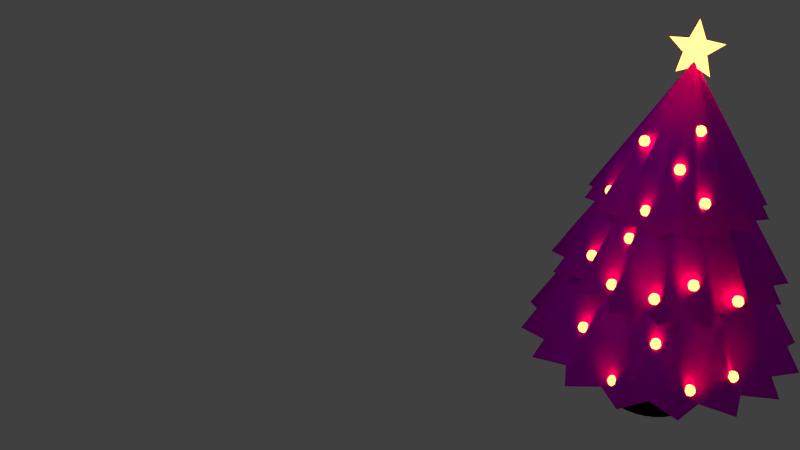 # Source: Weihnachtstanne.blend  (saved by Blender 2.76.0; exported with 4.5.12 LTS)
import bpy
from mathutils import Matrix  # noqa: F401  (used for matrix-valued properties, if any)

bpy.ops.wm.read_factory_settings(use_empty=True)
scene = bpy.context.scene
scene.name = 'Scene'

# ---- collections
col_collection_1 = bpy.data.collections.new('Collection 1'); scene.collection.children.link(col_collection_1)
col_kugel = bpy.data.collections.new('Kugel')  # instanced only; not linked into the scene
col_kugel_1 = bpy.data.collections.new('Kugel')  # instanced only; not linked into the scene

# ---- images (referenced by path relative to the original .blend; pixels are not part of the script)
import os
ASSET_DIR = os.environ.get("B2B_ASSET_DIR", "")  # directory of the original .blend (textures are referenced by path, not embedded)
HERE = os.path.dirname(os.path.abspath(__file__))  # packed textures are extracted next to this script under _unpacked/

def load_image(name, relpath, width, height, colorspace="sRGB"):
    """Load a texture the original file referenced (path relative to the .blend, or extracted next to this script)."""
    p = next((c for c in (os.path.join(HERE, relpath), os.path.join(ASSET_DIR, relpath)) if relpath and os.path.exists(c)), "")
    if p:
        img = bpy.data.images.load(p, check_existing=True)
        img.name = name
    else:  # same state as the original file: an image datablock whose file is absent (Cycles renders it pink)
        img = bpy.data.images.new(name, width, height)
        img.source = "FILE"
        img.filepath = "//" + (relpath or name)
    img.colorspace_settings.name = colorspace
    return img
img_tannennadeln_jpg = load_image('Tannennadeln.jpg', 'Tannennadeln.jpg', 1024, 1024, 'sRGB')

# ---- materials (node trees are filled in below, after node groups)
mat_material_001 = bpy.data.materials.new('Material.001')
mat_material_001.alpha_threshold = 0.0
mat_material_001.roughness = 0.5
mat_material = bpy.data.materials.new('Material')
mat_material.alpha_threshold = 0.0
mat_material.roughness = 0.5
mat_stamm = bpy.data.materials.new('Stamm')
mat_stamm.alpha_threshold = 0.0
mat_stamm.roughness = 0.5
mat_stamm.specular_intensity = 0.0
mat_stamm.line_color = (0.0, 0.0, 0.0, 1.0)
mat_nadeln = bpy.data.materials.new('Nadeln')
mat_nadeln.alpha_threshold = 0.0
mat_nadeln.roughness = 0.5
mat_nadeln.line_color = (0.0, 0.0, 0.0, 1.0)

# ---- material node trees
mat_material_001.use_nodes = True; mat_material_001.node_tree.nodes.clear()
_N = mat_material_001.node_tree.nodes; _L = mat_material_001.node_tree.links
n0 = _N.new('ShaderNodeOutputMaterial'); n0.name = 'Material Output'; n0.location = (300, 300)
n1 = _N.new('ShaderNodeEmission'); n1.name = 'Emission'; n1.location = (10, 300)
n1.inputs[0].default_value = (0.7991, 0.162, 0.0382, 1.0)
n1.inputs[1].default_value = 10.0
_L.new(n1.outputs[0], n0.inputs[0])
n0.is_active_output = True
mat_material.use_nodes = True; mat_material.node_tree.nodes.clear()
_N = mat_material.node_tree.nodes; _L = mat_material.node_tree.links
n0 = _N.new('ShaderNodeOutputMaterial'); n0.name = 'Material Output'; n0.location = (300, 300)
n1 = _N.new('ShaderNodeEmission'); n1.name = 'Emission'; n1.location = (10, 300)
n1.inputs[0].default_value = (0.8, 0.8, 0.8, 1.0)
_L.new(n1.outputs[0], n0.inputs[0])
n0.is_active_output = True
mat_stamm.use_nodes = True; mat_stamm.node_tree.nodes.clear()
_N = mat_stamm.node_tree.nodes; _L = mat_stamm.node_tree.links
n0 = _N.new('ShaderNodeOutputMaterial'); n0.name = 'Material Output'; n0.location = (300, 300)
n1 = _N.new('ShaderNodeBsdfDiffuse'); n1.name = 'Diffuse BSDF'; n1.location = (10, 300)
n1.inputs[0].default_value = (0.01885, 0.004669, 0.001681, 1.0)
_L.new(n1.outputs[0], n0.inputs[0])
n0.is_active_output = True
mat_nadeln.use_nodes = True; mat_nadeln.node_tree.nodes.clear()
_N = mat_nadeln.node_tree.nodes; _L = mat_nadeln.node_tree.links
n0 = _N.new('ShaderNodeOutputMaterial'); n0.name = 'Material Output'; n0.location = (300, 300)
n1 = _N.new('ShaderNodeBsdfDiffuse'); n1.name = 'Diffuse BSDF'; n1.location = (10, 300)
n2 = _N.new('ShaderNodeTexImage'); n2.name = 'Image Texture'; n2.location = (184, 181)
n2.width = 140
n2.image = img_tannennadeln_jpg
_L.new(n1.outputs[0], n0.inputs[0])
_L.new(n2.outputs[0], n1.inputs[0])
n0.is_active_output = True

# ---- world
world_world = bpy.data.worlds.new('World'); scene.world = world_world
world_world.color = (0.05088, 0.05088, 0.05088)
world_world.use_sun_shadow = False
world_world.sun_shadow_jitter_overblur = 0.0
world_world.cycles.sampling_method = 'MANUAL'
world_world.cycles.sample_map_resolution = 256

# ---- cameras
cam_camera = bpy.data.cameras.new('Camera')
cam_camera.clip_end = 100.0
cam_camera.lens = 35.0
cam_camera.sensor_width = 32.0
cam_camera.sensor_height = 18.0
cam_camera.ortho_scale = 7.314
cam_camera.dof.focus_distance = 0.0

# ---- lights
light_point = bpy.data.lights.new('Point', 'POINT')
light_point.transmission_factor = 0.0
light_point.energy = 100.0
light_point.shadow_buffer_clip_start = 0.5
light_point.shadow_soft_size = 0.1
light_point.shadow_maximum_resolution = 0.006
light_point.use_absolute_resolution = True
light_point.cycles.use_multiple_importance_sampling = False
light_lamp = bpy.data.lights.new('Lamp', 'POINT')
light_lamp.transmission_factor = 0.0
light_lamp.cutoff_distance = 30.0
light_lamp.energy = 100.0
light_lamp.shadow_buffer_clip_start = 1.001
light_lamp.shadow_soft_size = 0.1
light_lamp.shadow_maximum_resolution = 0.006
light_lamp.use_absolute_resolution = True
light_lamp.cycles.use_multiple_importance_sampling = False

# ---- meshes
me_sphere_001 = bpy.data.meshes.new('Sphere.001')
me_sphere_001.from_pydata([(-0.7071, 0.0, 0.7071), (-1.0, 0.0, -4.371e-08), (-0.7071, 0.0, -0.7071), (8.742e-08, 0.0, -1.0), (-0.5, 0.5, 0.7071), (-0.7071, 0.7071, -4.371e-08), (-0.5, 0.5, -0.7071), (8.521e-08, 0.7071, 0.7071), (5.541e-08, 1.0, -4.371e-08), (8.521e-08, 0.7071, -0.7071), (0.5, 0.5, 0.7071), (0.7071, 0.7071, -4.371e-08), (0.5, 0.5, -0.7071), (0.7071, 3.201e-08, 0.7071), (1.0, 2.213e-09, -4.371e-08), (0.7071, 3.201e-08, -0.7071), (0.5, -0.5, 0.7071), (0.7071, -0.7071, -4.371e-08), (0.5, -0.5, -0.7071), (8.521e-08, -0.7071, 0.7071), (5.541e-08, -1.0, -4.371e-08), (8.521e-08, -0.7071, -0.7071), (2.561e-08, -6.182e-08, 1.0), (-0.5, -0.5, 0.7071), (-0.7071, -0.7071, -4.371e-08), (-0.5, -0.5, -0.7071), (0.9271, -12.92, 1.902), (0.6343, -12.92, 1.194), (0.9271, -12.92, 0.4874), (1.634, -12.92, 0.1945), (1.134, -12.42, 1.902), (0.9271, -12.21, 1.194), (1.134, -12.42, 0.4874), (1.634, -12.21, 1.902), (1.634, -11.92, 1.194), (1.634, -12.21, 0.4874), (2.134, -12.42, 1.902), (2.341, -12.21, 1.194), (2.134, -12.42, 0.4874), (2.341, -12.92, 1.902), (2.634, -12.92, 1.194), (2.341, -12.92, 0.4874), (2.134, -13.42, 1.902), (2.341, -13.63, 1.194), (2.134, -13.42, 0.4874), (1.634, -13.63, 1.902), (1.634, -13.92, 1.194), (1.634, -13.63, 0.4874), (1.634, -12.92, 2.194), (1.134, -13.42, 1.902), (0.9271, -13.63, 1.194), (1.134, -13.42, 0.4874), (5.237, -25.18, -1.655), (4.944, -25.18, -2.362), (5.237, -25.18, -3.069), (5.944, -25.18, -3.362), (5.444, -24.68, -1.655), (5.237, -24.47, -2.362), (5.444, -24.68, -3.069), (5.944, -24.47, -1.655), (5.944, -24.18, -2.362), (5.944, -24.47, -3.069), (6.444, -24.68, -1.655), (6.651, -24.47, -2.362), (6.444, -24.68, -3.069), (6.651, -25.18, -1.655), (6.944, -25.18, -2.362), (6.651, -25.18, -3.069), (6.444, -25.68, -1.655), (6.651, -25.89, -2.362), (6.444, -25.68, -3.069), (5.944, -25.89, -1.655), (5.944, -26.18, -2.362), (5.944, -25.89, -3.069), (5.944, -25.18, -1.362), (5.444, -25.68, -1.655), (5.237, -25.89, -2.362), (5.444, -25.68, -3.069), (0.0157, -20.24, -3.824), (-0.2772, -20.24, -4.531), (0.0157, -20.24, -5.238), (0.7228, -20.24, -5.531), (0.2228, -19.74, -3.824), (0.0157, -19.53, -4.531), (0.2228, -19.74, -5.238), (0.7228, -19.53, -3.824), (0.7228, -19.24, -4.531), (0.7228, -19.53, -5.238), (1.223, -19.74, -3.824), (1.43, -19.53, -4.531), (1.223, -19.74, -5.238), (1.43, -20.24, -3.824), (1.723, -20.24, -4.531), (1.43, -20.24, -5.238), (1.223, -20.74, -3.824), (1.43, -20.95, -4.531), (1.223, -20.74, -5.238), (0.7228, -20.95, -3.824), (0.7228, -21.24, -4.531), (0.7228, -20.95, -5.238), (0.7228, -20.24, -3.531), (0.2228, -20.74, -3.824), (0.0157, -20.95, -4.531), (0.2228, -20.74, -5.238), (8.562, -22.78, 10.57), (8.269, -22.78, 9.859), (8.562, -22.78, 9.152), (9.269, -22.78, 8.859), (8.769, -22.28, 10.57), (8.562, -22.07, 9.859), (8.769, -22.28, 9.152), (9.269, -22.07, 10.57), (9.269, -21.78, 9.859), (9.269, -22.07, 9.152), (9.769, -22.28, 10.57), (9.977, -22.07, 9.859), (9.769, -22.28, 9.152), (9.977, -22.78, 10.57), (10.27, -22.78, 9.859), (9.977, -22.78, 9.152), (9.769, -23.28, 10.57), (9.977, -23.48, 9.859), (9.769, -23.28, 9.152), (9.269, -23.48, 10.57), (9.269, -23.78, 9.859), (9.269, -23.48, 9.152), (9.269, -22.78, 10.86), (8.769, -23.28, 10.57), (8.562, -23.48, 9.859), (8.769, -23.28, 9.152), (4.395, -16.54, 13.18), (4.102, -16.54, 12.47), (4.395, -16.54, 11.76), (5.102, -16.54, 11.47), (4.602, -16.04, 13.18), (4.395, -15.83, 12.47), (4.602, -16.04, 11.76), (5.102, -15.83, 13.18), (5.102, -15.54, 12.47), (5.102, -15.83, 11.76), (5.602, -16.04, 13.18), (5.809, -15.83, 12.47), (5.602, -16.04, 11.76), (5.809, -16.54, 13.18), (6.102, -16.54, 12.47), (5.809, -16.54, 11.76), (5.602, -17.04, 13.18), (5.809, -17.24, 12.47), (5.602, -17.04, 11.76), (5.102, -17.24, 13.18), (5.102, -17.54, 12.47), (5.102, -17.24, 11.76), (5.102, -16.54, 13.47), (4.602, -17.04, 13.18), (4.395, -17.24, 12.47), (4.602, -17.04, 11.76), (-0.2597, -12.09, 11.03), (-0.5526, -12.09, 10.32), (-0.2597, -12.09, 9.613), (0.4474, -12.09, 9.32), (-0.05262, -11.59, 11.03), (-0.2597, -11.38, 10.32), (-0.05262, -11.59, 9.613), (0.4474, -11.38, 11.03), (0.4474, -11.09, 10.32), (0.4474, -11.38, 9.613), (0.9474, -11.59, 11.03), (1.154, -11.38, 10.32), (0.9474, -11.59, 9.613), (1.154, -12.09, 11.03), (1.447, -12.09, 10.32), (1.154, -12.09, 9.613), (0.9474, -12.59, 11.03), (1.154, -12.8, 10.32), (0.9474, -12.59, 9.613), (0.4474, -12.8, 11.03), (0.4474, -13.09, 10.32), (0.4474, -12.8, 9.613), (0.4474, -12.09, 11.32), (-0.05262, -12.59, 11.03), (-0.2597, -12.8, 10.32), (-0.05262, -12.59, 9.613), (0.1785, -4.101, 10.66), (-0.1144, -4.101, 9.952), (0.1785, -4.101, 9.245), (0.8856, -4.101, 8.952), (0.3856, -3.601, 10.66), (0.1785, -3.394, 9.952), (0.3856, -3.601, 9.245), (0.8856, -3.394, 10.66), (0.8856, -3.101, 9.952), (0.8856, -3.394, 9.245), (1.386, -3.601, 10.66), (1.593, -3.394, 9.952), (1.386, -3.601, 9.245), (1.593, -4.101, 10.66), (1.886, -4.101, 9.952), (1.593, -4.101, 9.245), (1.386, -4.601, 10.66), (1.593, -4.808, 9.952), (1.386, -4.601, 9.245), (0.8856, -4.808, 10.66), (0.8856, -5.101, 9.952), (0.8856, -4.808, 9.245), (0.8856, -4.101, 10.95), (0.3856, -4.601, 10.66), (0.1785, -4.808, 9.952), (0.3856, -4.601, 9.245), (4.768, -4.241, 17.75), (4.475, -4.241, 17.04), (4.768, -4.241, 16.34), (5.475, -4.241, 16.04), (4.975, -3.741, 17.75), (4.768, -3.534, 17.04), (4.975, -3.741, 16.34), (5.475, -3.534, 17.75), (5.475, -3.241, 17.04), (5.475, -3.534, 16.34), (5.975, -3.741, 17.75), (6.182, -3.534, 17.04), (5.975, -3.741, 16.34), (6.182, -4.241, 17.75), (6.475, -4.241, 17.04), (6.182, -4.241, 16.34), (5.975, -4.741, 17.75), (6.182, -4.948, 17.04), (5.975, -4.741, 16.34), (5.475, -4.948, 17.75), (5.475, -5.241, 17.04), (5.475, -4.948, 16.34), (5.475, -4.241, 18.04), (4.975, -4.741, 17.75), (4.768, -4.948, 17.04), (4.975, -4.741, 16.34), (4.376, 2.277, 12.39), (4.083, 2.277, 11.68), (4.376, 2.277, 10.97), (5.083, 2.277, 10.68), (4.583, 2.777, 12.39), (4.376, 2.984, 11.68), (4.583, 2.777, 10.97), (5.083, 2.984, 12.39), (5.083, 3.277, 11.68), (5.083, 2.984, 10.97), (5.583, 2.777, 12.39), (5.79, 2.984, 11.68), (5.583, 2.777, 10.97), (5.79, 2.277, 12.39), (6.083, 2.277, 11.68), (5.79, 2.277, 10.97), (5.583, 1.777, 12.39), (5.79, 1.57, 11.68), (5.583, 1.777, 10.97), (5.083, 1.57, 12.39), (5.083, 1.277, 11.68), (5.083, 1.57, 10.97), (5.083, 2.277, 12.68), (4.583, 1.777, 12.39), (4.376, 1.57, 11.68), (4.583, 1.777, 10.97), (10.82, 4.27, 18.45), (10.53, 4.27, 17.75), (10.82, 4.27, 17.04), (11.53, 4.27, 16.75), (11.03, 4.77, 18.45), (10.82, 4.977, 17.75), (11.03, 4.77, 17.04), (11.53, 4.977, 18.45), (11.53, 5.27, 17.75), (11.53, 4.977, 17.04), (12.03, 4.77, 18.45), (12.24, 4.977, 17.75), (12.03, 4.77, 17.04), (12.24, 4.27, 18.45), (12.53, 4.27, 17.75), (12.24, 4.27, 17.04), (12.03, 3.77, 18.45), (12.24, 3.562, 17.75), (12.03, 3.77, 17.04), (11.53, 3.562, 18.45), (11.53, 3.27, 17.75), (11.53, 3.562, 17.04), (11.53, 4.27, 18.75), (11.03, 3.77, 18.45), (10.82, 3.562, 17.75), (11.03, 3.77, 17.04), (12.25, 8.974, 5.405), (11.96, 8.974, 4.698), (12.25, 8.974, 3.991), (12.96, 8.974, 3.698), (12.46, 9.474, 5.405), (12.25, 9.681, 4.698), (12.46, 9.474, 3.991), (12.96, 9.681, 5.405), (12.96, 9.974, 4.698), (12.96, 9.681, 3.991), (13.46, 9.474, 5.405), (13.66, 9.681, 4.698), (13.46, 9.474, 3.991), (13.66, 8.974, 5.405), (13.96, 8.974, 4.698), (13.66, 8.974, 3.991), (13.46, 8.474, 5.405), (13.66, 8.267, 4.698), (13.46, 8.474, 3.991), (12.96, 8.267, 5.405), (12.96, 7.974, 4.698), (12.96, 8.267, 3.991), (12.96, 8.974, 5.698), (12.46, 8.474, 5.405), (12.25, 8.267, 4.698), (12.46, 8.474, 3.991), (-4.68, -8.549, -4.697), (-4.973, -8.549, -5.404), (-4.68, -8.549, -6.111), (-3.973, -8.549, -6.404), (-4.473, -8.049, -4.697), (-4.68, -7.842, -5.404), (-4.473, -8.049, -6.111), (-3.973, -7.842, -4.697), (-3.973, -7.549, -5.404), (-3.973, -7.842, -6.111), (-3.473, -8.049, -4.697), (-3.266, -7.842, -5.404), (-3.473, -8.049, -6.111), (-3.266, -8.549, -4.697), (-2.973, -8.549, -5.404), (-3.266, -8.549, -6.111), (-3.473, -9.049, -4.697), (-3.266, -9.257, -5.404), (-3.473, -9.049, -6.111), (-3.973, -9.257, -4.697), (-3.973, -9.549, -5.404), (-3.973, -9.257, -6.111), (-3.973, -8.549, -4.404), (-4.473, -9.049, -4.697), (-4.68, -9.257, -5.404), (-4.473, -9.049, -6.111), (5.044, -6.414, 23.58), (4.751, -6.414, 22.87), (5.044, -6.414, 22.16), (5.751, -6.414, 21.87), (5.251, -5.914, 23.58), (5.044, -5.707, 22.87), (5.251, -5.914, 22.16), (5.751, -5.707, 23.58), (5.751, -5.414, 22.87), (5.751, -5.707, 22.16), (6.251, -5.914, 23.58), (6.458, -5.707, 22.87), (6.251, -5.914, 22.16), (6.458, -6.414, 23.58), (6.751, -6.414, 22.87), (6.458, -6.414, 22.16), (6.251, -6.914, 23.58), (6.458, -7.121, 22.87), (6.251, -6.914, 22.16), (5.751, -7.121, 23.58), (5.751, -7.414, 22.87), (5.751, -7.121, 22.16), (5.751, -6.414, 23.87), (5.251, -6.914, 23.58), (5.044, -7.121, 22.87), (5.251, -6.914, 22.16), (8.595, 2.105, 23.58), (8.302, 2.105, 22.87), (8.595, 2.105, 22.16), (9.302, 2.105, 21.87), (8.802, 2.605, 23.58), (8.595, 2.812, 22.87), (8.802, 2.605, 22.16), (9.302, 2.812, 23.58), (9.302, 3.105, 22.87), (9.302, 2.812, 22.16), (9.802, 2.605, 23.58), (10.01, 2.812, 22.87), (9.802, 2.605, 22.16), (10.01, 2.105, 23.58), (10.3, 2.105, 22.87), (10.01, 2.105, 22.16), (9.802, 1.605, 23.58), (10.01, 1.397, 22.87), (9.802, 1.605, 22.16), (9.302, 1.397, 23.58), (9.302, 1.105, 22.87), (9.302, 1.397, 22.16), (9.302, 2.105, 23.87), (8.802, 1.605, 23.58), (8.595, 1.397, 22.87), (8.802, 1.605, 22.16), (8.649, -9.768, 30.71), (8.356, -9.768, 30.0), (8.649, -9.768, 29.29), (9.356, -9.768, 29.0), (8.856, -9.268, 30.71), (8.649, -9.061, 30.0), (8.856, -9.268, 29.29), (9.356, -9.061, 30.71), (9.356, -8.768, 30.0), (9.356, -9.061, 29.29), (9.856, -9.268, 30.71), (10.06, -9.061, 30.0), (9.856, -9.268, 29.29), (10.06, -9.768, 30.71), (10.36, -9.768, 30.0), (10.06, -9.768, 29.29), (9.856, -10.27, 30.71), (10.06, -10.47, 30.0), (9.856, -10.27, 29.29), (9.356, -10.47, 30.71), (9.356, -10.77, 30.0), (9.356, -10.47, 29.29), (9.356, -9.768, 31.0), (8.856, -10.27, 30.71), (8.649, -10.47, 30.0), (8.856, -10.27, 29.29), (9.182, -14.56, 25.78), (8.889, -14.56, 25.07), (9.182, -14.56, 24.36), (9.889, -14.56, 24.07), (9.389, -14.06, 25.78), (9.182, -13.85, 25.07), (9.389, -14.06, 24.36), (9.889, -13.85, 25.78), (9.889, -13.56, 25.07), (9.889, -13.85, 24.36), (10.39, -14.06, 25.78), (10.6, -13.85, 25.07), (10.39, -14.06, 24.36), (10.6, -14.56, 25.78), (10.89, -14.56, 25.07), (10.6, -14.56, 24.36), (10.39, -15.06, 25.78), (10.6, -15.26, 25.07), (10.39, -15.06, 24.36), (9.889, -15.26, 25.78), (9.889, -15.56, 25.07), (9.889, -15.26, 24.36), (9.889, -14.56, 26.07), (9.389, -15.06, 25.78), (9.182, -15.26, 25.07), (9.389, -15.06, 24.36), (10.09, -2.432, 33.55), (9.8, -2.432, 32.85), (10.09, -2.432, 32.14), (10.8, -2.432, 31.85), (10.3, -1.932, 33.55), (10.09, -1.725, 32.85), (10.3, -1.932, 32.14), (10.8, -1.725, 33.55), (10.8, -1.432, 32.85), (10.8, -1.725, 32.14), (11.3, -1.932, 33.55), (11.51, -1.725, 32.85), (11.3, -1.932, 32.14), (11.51, -2.432, 33.55), (11.8, -2.432, 32.85), (11.51, -2.432, 32.14), (11.3, -2.932, 33.55), (11.51, -3.139, 32.85), (11.3, -2.932, 32.14), (10.8, -3.139, 33.55), (10.8, -3.432, 32.85), (10.8, -3.139, 32.14), (10.8, -2.432, 33.85), (10.3, -2.932, 33.55), (10.09, -3.139, 32.85), (10.3, -2.932, 32.14), (13.22, -10.57, 36.28), (12.93, -10.57, 35.57), (13.22, -10.57, 34.86), (13.93, -10.57, 34.57), (13.43, -10.07, 36.28), (13.22, -9.859, 35.57), (13.43, -10.07, 34.86), (13.93, -9.859, 36.28), (13.93, -9.566, 35.57), (13.93, -9.859, 34.86), (14.43, -10.07, 36.28), (14.64, -9.859, 35.57), (14.43, -10.07, 34.86), (14.64, -10.57, 36.28), (14.93, -10.57, 35.57), (14.64, -10.57, 34.86), (14.43, -11.07, 36.28), (14.64, -11.27, 35.57), (14.43, -11.07, 34.86), (13.93, -11.27, 36.28), (13.93, -11.57, 35.57), (13.93, -11.27, 34.86), (13.93, -10.57, 36.57), (13.43, -11.07, 36.28), (13.22, -11.27, 35.57), (13.43, -11.07, 34.86), (17.44, -6.388, 47.7), (17.44, -1.604, 49.17), (17.49, -4.983, 49.46), (17.63, -6.307, 52.7), (17.52, -7.831, 49.54), (17.55, -11.12, 49.32), (17.44, -8.35, 47.1), (17.33, -9.394, 43.7), (17.34, -6.587, 44.92), (17.25, -3.512, 43.61), (17.39, -4.291, 47.02)], [], [(1, 0, 4, 5), (2, 1, 5, 6), (6, 5, 8, 9), (5, 4, 7, 8), (9, 8, 11, 12), (8, 7, 10, 11), (11, 10, 13, 14), (12, 11, 14, 15), (14, 13, 16, 17), (15, 14, 17, 18), (17, 16, 19, 20), (18, 17, 20, 21), (20, 19, 23, 24), (21, 20, 24, 25), (0, 22, 4), (3, 2, 6), (4, 22, 7), (3, 6, 9), (7, 22, 10), (3, 9, 12), (10, 22, 13), (3, 12, 15), (3, 15, 18), (13, 22, 16), (3, 18, 21), (16, 22, 19), (3, 21, 25), (19, 22, 23), (3, 25, 2), (24, 23, 0, 1), (25, 24, 1, 2), (23, 22, 0), (27, 26, 30, 31), (28, 27, 31, 32), (32, 31, 34, 35), (31, 30, 33, 34), (35, 34, 37, 38), (34, 33, 36, 37), (37, 36, 39, 40), (38, 37, 40, 41), (40, 39, 42, 43), (41, 40, 43, 44), (43, 42, 45, 46), (44, 43, 46, 47), (46, 45, 49, 50), (47, 46, 50, 51), (26, 48, 30), (29, 28, 32), (30, 48, 33), (29, 32, 35), (33, 48, 36), (29, 35, 38), (36, 48, 39), (29, 38, 41), (29, 41, 44), (39, 48, 42), (29, 44, 47), (42, 48, 45), (29, 47, 51), (45, 48, 49), (29, 51, 28), (50, 49, 26, 27), (51, 50, 27, 28), (49, 48, 26), (53, 52, 56, 57), (54, 53, 57, 58), (58, 57, 60, 61), (57, 56, 59, 60), (61, 60, 63, 64), (60, 59, 62, 63), (63, 62, 65, 66), (64, 63, 66, 67), (66, 65, 68, 69), (67, 66, 69, 70), (69, 68, 71, 72), (70, 69, 72, 73), (72, 71, 75, 76), (73, 72, 76, 77), (52, 74, 56), (55, 54, 58), (56, 74, 59), (55, 58, 61), (59, 74, 62), (55, 61, 64), (62, 74, 65), (55, 64, 67), (55, 67, 70), (65, 74, 68), (55, 70, 73), (68, 74, 71), (55, 73, 77), (71, 74, 75), (55, 77, 54), (76, 75, 52, 53), (77, 76, 53, 54), (75, 74, 52), (79, 78, 82, 83), (80, 79, 83, 84), (84, 83, 86, 87), (83, 82, 85, 86), (87, 86, 89, 90), (86, 85, 88, 89), (89, 88, 91, 92), (90, 89, 92, 93), (92, 91, 94, 95), (93, 92, 95, 96), (95, 94, 97, 98), (96, 95, 98, 99), (98, 97, 101, 102), (99, 98, 102, 103), (78, 100, 82), (81, 80, 84), (82, 100, 85), (81, 84, 87), (85, 100, 88), (81, 87, 90), (88, 100, 91), (81, 90, 93), (81, 93, 96), (91, 100, 94), (81, 96, 99), (94, 100, 97), (81, 99, 103), (97, 100, 101), (81, 103, 80), (102, 101, 78, 79), (103, 102, 79, 80), (101, 100, 78), (105, 104, 108, 109), (106, 105, 109, 110), (110, 109, 112, 113), (109, 108, 111, 112), (113, 112, 115, 116), (112, 111, 114, 115), (115, 114, 117, 118), (116, 115, 118, 119), (118, 117, 120, 121), (119, 118, 121, 122), (121, 120, 123, 124), (122, 121, 124, 125), (124, 123, 127, 128), (125, 124, 128, 129), (104, 126, 108), (107, 106, 110), (108, 126, 111), (107, 110, 113), (111, 126, 114), (107, 113, 116), (114, 126, 117), (107, 116, 119), (107, 119, 122), (117, 126, 120), (107, 122, 125), (120, 126, 123), (107, 125, 129), (123, 126, 127), (107, 129, 106), (128, 127, 104, 105), (129, 128, 105, 106), (127, 126, 104), (131, 130, 134, 135), (132, 131, 135, 136), (136, 135, 138, 139), (135, 134, 137, 138), (139, 138, 141, 142), (138, 137, 140, 141), (141, 140, 143, 144), (142, 141, 144, 145), (144, 143, 146, 147), (145, 144, 147, 148), (147, 146, 149, 150), (148, 147, 150, 151), (150, 149, 153, 154), (151, 150, 154, 155), (130, 152, 134), (133, 132, 136), (134, 152, 137), (133, 136, 139), (137, 152, 140), (133, 139, 142), (140, 152, 143), (133, 142, 145), (133, 145, 148), (143, 152, 146), (133, 148, 151), (146, 152, 149), (133, 151, 155), (149, 152, 153), (133, 155, 132), (154, 153, 130, 131), (155, 154, 131, 132), (153, 152, 130), (157, 156, 160, 161), (158, 157, 161, 162), (162, 161, 164, 165), (161, 160, 163, 164), (165, 164, 167, 168), (164, 163, 166, 167), (167, 166, 169, 170), (168, 167, 170, 171), (170, 169, 172, 173), (171, 170, 173, 174), (173, 172, 175, 176), (174, 173, 176, 177), (176, 175, 179, 180), (177, 176, 180, 181), (156, 178, 160), (159, 158, 162), (160, 178, 163), (159, 162, 165), (163, 178, 166), (159, 165, 168), (166, 178, 169), (159, 168, 171), (159, 171, 174), (169, 178, 172), (159, 174, 177), (172, 178, 175), (159, 177, 181), (175, 178, 179), (159, 181, 158), (180, 179, 156, 157), (181, 180, 157, 158), (179, 178, 156), (183, 182, 186, 187), (184, 183, 187, 188), (188, 187, 190, 191), (187, 186, 189, 190), (191, 190, 193, 194), (190, 189, 192, 193), (193, 192, 195, 196), (194, 193, 196, 197), (196, 195, 198, 199), (197, 196, 199, 200), (199, 198, 201, 202), (200, 199, 202, 203), (202, 201, 205, 206), (203, 202, 206, 207), (182, 204, 186), (185, 184, 188), (186, 204, 189), (185, 188, 191), (189, 204, 192), (185, 191, 194), (192, 204, 195), (185, 194, 197), (185, 197, 200), (195, 204, 198), (185, 200, 203), (198, 204, 201), (185, 203, 207), (201, 204, 205), (185, 207, 184), (206, 205, 182, 183), (207, 206, 183, 184), (205, 204, 182), (209, 208, 212, 213), (210, 209, 213, 214), (214, 213, 216, 217), (213, 212, 215, 216), (217, 216, 219, 220), (216, 215, 218, 219), (219, 218, 221, 222), (220, 219, 222, 223), (222, 221, 224, 225), (223, 222, 225, 226), (225, 224, 227, 228), (226, 225, 228, 229), (228, 227, 231, 232), (229, 228, 232, 233), (208, 230, 212), (211, 210, 214), (212, 230, 215), (211, 214, 217), (215, 230, 218), (211, 217, 220), (218, 230, 221), (211, 220, 223), (211, 223, 226), (221, 230, 224), (211, 226, 229), (224, 230, 227), (211, 229, 233), (227, 230, 231), (211, 233, 210), (232, 231, 208, 209), (233, 232, 209, 210), (231, 230, 208), (235, 234, 238, 239), (236, 235, 239, 240), (240, 239, 242, 243), (239, 238, 241, 242), (243, 242, 245, 246), (242, 241, 244, 245), (245, 244, 247, 248), (246, 245, 248, 249), (248, 247, 250, 251), (249, 248, 251, 252), (251, 250, 253, 254), (252, 251, 254, 255), (254, 253, 257, 258), (255, 254, 258, 259), (234, 256, 238), (237, 236, 240), (238, 256, 241), (237, 240, 243), (241, 256, 244), (237, 243, 246), (244, 256, 247), (237, 246, 249), (237, 249, 252), (247, 256, 250), (237, 252, 255), (250, 256, 253), (237, 255, 259), (253, 256, 257), (237, 259, 236), (258, 257, 234, 235), (259, 258, 235, 236), (257, 256, 234), (261, 260, 264, 265), (262, 261, 265, 266), (266, 265, 268, 269), (265, 264, 267, 268), (269, 268, 271, 272), (268, 267, 270, 271), (271, 270, 273, 274), (272, 271, 274, 275), (274, 273, 276, 277), (275, 274, 277, 278), (277, 276, 279, 280), (278, 277, 280, 281), (280, 279, 283, 284), (281, 280, 284, 285), (260, 282, 264), (263, 262, 266), (264, 282, 267), (263, 266, 269), (267, 282, 270), (263, 269, 272), (270, 282, 273), (263, 272, 275), (263, 275, 278), (273, 282, 276), (263, 278, 281), (276, 282, 279), (263, 281, 285), (279, 282, 283), (263, 285, 262), (284, 283, 260, 261), (285, 284, 261, 262), (283, 282, 260), (287, 286, 290, 291), (288, 287, 291, 292), (292, 291, 294, 295), (291, 290, 293, 294), (295, 294, 297, 298), (294, 293, 296, 297), (297, 296, 299, 300), (298, 297, 300, 301), (300, 299, 302, 303), (301, 300, 303, 304), (303, 302, 305, 306), (304, 303, 306, 307), (306, 305, 309, 310), (307, 306, 310, 311), (286, 308, 290), (289, 288, 292), (290, 308, 293), (289, 292, 295), (293, 308, 296), (289, 295, 298), (296, 308, 299), (289, 298, 301), (289, 301, 304), (299, 308, 302), (289, 304, 307), (302, 308, 305), (289, 307, 311), (305, 308, 309), (289, 311, 288), (310, 309, 286, 287), (311, 310, 287, 288), (309, 308, 286), (313, 312, 316, 317), (314, 313, 317, 318), (318, 317, 320, 321), (317, 316, 319, 320), (321, 320, 323, 324), (320, 319, 322, 323), (323, 322, 325, 326), (324, 323, 326, 327), (326, 325, 328, 329), (327, 326, 329, 330), (329, 328, 331, 332), (330, 329, 332, 333), (332, 331, 335, 336), (333, 332, 336, 337), (312, 334, 316), (315, 314, 318), (316, 334, 319), (315, 318, 321), (319, 334, 322), (315, 321, 324), (322, 334, 325), (315, 324, 327), (315, 327, 330), (325, 334, 328), (315, 330, 333), (328, 334, 331), (315, 333, 337), (331, 334, 335), (315, 337, 314), (336, 335, 312, 313), (337, 336, 313, 314), (335, 334, 312), (339, 338, 342, 343), (340, 339, 343, 344), (344, 343, 346, 347), (343, 342, 345, 346), (347, 346, 349, 350), (346, 345, 348, 349), (349, 348, 351, 352), (350, 349, 352, 353), (352, 351, 354, 355), (353, 352, 355, 356), (355, 354, 357, 358), (356, 355, 358, 359), (358, 357, 361, 362), (359, 358, 362, 363), (338, 360, 342), (341, 340, 344), (342, 360, 345), (341, 344, 347), (345, 360, 348), (341, 347, 350), (348, 360, 351), (341, 350, 353), (341, 353, 356), (351, 360, 354), (341, 356, 359), (354, 360, 357), (341, 359, 363), (357, 360, 361), (341, 363, 340), (362, 361, 338, 339), (363, 362, 339, 340), (361, 360, 338), (365, 364, 368, 369), (366, 365, 369, 370), (370, 369, 372, 373), (369, 368, 371, 372), (373, 372, 375, 376), (372, 371, 374, 375), (375, 374, 377, 378), (376, 375, 378, 379), (378, 377, 380, 381), (379, 378, 381, 382), (381, 380, 383, 384), (382, 381, 384, 385), (384, 383, 387, 388), (385, 384, 388, 389), (364, 386, 368), (367, 366, 370), (368, 386, 371), (367, 370, 373), (371, 386, 374), (367, 373, 376), (374, 386, 377), (367, 376, 379), (367, 379, 382), (377, 386, 380), (367, 382, 385), (380, 386, 383), (367, 385, 389), (383, 386, 387), (367, 389, 366), (388, 387, 364, 365), (389, 388, 365, 366), (387, 386, 364), (391, 390, 394, 395), (392, 391, 395, 396), (396, 395, 398, 399), (395, 394, 397, 398), (399, 398, 401, 402), (398, 397, 400, 401), (401, 400, 403, 404), (402, 401, 404, 405), (404, 403, 406, 407), (405, 404, 407, 408), (407, 406, 409, 410), (408, 407, 410, 411), (410, 409, 413, 414), (411, 410, 414, 415), (390, 412, 394), (393, 392, 396), (394, 412, 397), (393, 396, 399), (397, 412, 400), (393, 399, 402), (400, 412, 403), (393, 402, 405), (393, 405, 408), (403, 412, 406), (393, 408, 411), (406, 412, 409), (393, 411, 415), (409, 412, 413), (393, 415, 392), (414, 413, 390, 391), (415, 414, 391, 392), (413, 412, 390), (417, 416, 420, 421), (418, 417, 421, 422), (422, 421, 424, 425), (421, 420, 423, 424), (425, 424, 427, 428), (424, 423, 426, 427), (427, 426, 429, 430), (428, 427, 430, 431), (430, 429, 432, 433), (431, 430, 433, 434), (433, 432, 435, 436), (434, 433, 436, 437), (436, 435, 439, 440), (437, 436, 440, 441), (416, 438, 420), (419, 418, 422), (420, 438, 423), (419, 422, 425), (423, 438, 426), (419, 425, 428), (426, 438, 429), (419, 428, 431), (419, 431, 434), (429, 438, 432), (419, 434, 437), (432, 438, 435), (419, 437, 441), (435, 438, 439), (419, 441, 418), (440, 439, 416, 417), (441, 440, 417, 418), (439, 438, 416), (443, 442, 446, 447), (444, 443, 447, 448), (448, 447, 450, 451), (447, 446, 449, 450), (451, 450, 453, 454), (450, 449, 452, 453), (453, 452, 455, 456), (454, 453, 456, 457), (456, 455, 458, 459), (457, 456, 459, 460), (459, 458, 461, 462), (460, 459, 462, 463), (462, 461, 465, 466), (463, 462, 466, 467), (442, 464, 446), (445, 444, 448), (446, 464, 449), (445, 448, 451), (449, 464, 452), (445, 451, 454), (452, 464, 455), (445, 454, 457), (445, 457, 460), (455, 464, 458), (445, 460, 463), (458, 464, 461), (445, 463, 467), (461, 464, 465), (445, 467, 444), (466, 465, 442, 443), (467, 466, 443, 444), (465, 464, 442), (469, 468, 472, 473), (470, 469, 473, 474), (474, 473, 476, 477), (473, 472, 475, 476), (477, 476, 479, 480), (476, 475, 478, 479), (479, 478, 481, 482), (480, 479, 482, 483), (482, 481, 484, 485), (483, 482, 485, 486), (485, 484, 487, 488), (486, 485, 488, 489), (488, 487, 491, 492), (489, 488, 492, 493), (468, 490, 472), (471, 470, 474), (472, 490, 475), (471, 474, 477), (475, 490, 478), (471, 477, 480), (478, 490, 481), (471, 480, 483), (471, 483, 486), (481, 490, 484), (471, 486, 489), (484, 490, 487), (471, 489, 493), (487, 490, 491), (471, 493, 470), (492, 491, 468, 469), (493, 492, 469, 470), (491, 490, 468), (494, 495, 496), (494, 496, 497), (494, 497, 498), (494, 498, 499), (494, 499, 500), (494, 500, 501), (494, 501, 502), (494, 502, 503), (494, 503, 504), (494, 504, 495)])
me_sphere_001.polygons.foreach_set('use_smooth', [1, 1, 1, 1, 1, 1, 1, 1, 1, 1, 1, 1, 1, 1, 1, 1, 1, 1, 1, 1, 1, 1, 1, 1, 1, 1, 1, 1, 1, 1, 1, 1, 1, 1, 1, 1, 1, 1, 1, 1, 1, 1, 1, 1, 1, 1, 1, 1, 1, 1, 1, 1, 1, 1, 1, 1, 1, 1, 1, 1, 1, 1, 1, 1, 1, 1, 1, 1, 1, 1, 1, 1, 1, 1, 1, 1, 1, 1, 1, 1, 1, 1, 1, 1, 1, 1, 1, 1, 1, 1, 1, 1, 1, 1, 1, 1, 1, 1, 1, 1, 1, 1, 1, 1, 1, 1, 1, 1, 1, 1, 1, 1, 1, 1, 1, 1, 1, 1, 1, 1, 1, 1, 1, 1, 1, 1, 1, 1, 1, 1, 1, 1, 1, 1, 1, 1, 1, 1, 1, 1, 1, 1, 1, 1, 1, 1, 1, 1, 1, 1, 1, 1, 1, 1, 1, 1, 1, 1, 1, 1, 1, 1, 1, 1, 1, 1, 1, 1, 1, 1, 1, 1, 1, 1, 1, 1, 1, 1, 1, 1, 1, 1, 1, 1, 1, 1, 1, 1, 1, 1, 1, 1, 1, 1, 1, 1, 1, 1, 1, 1, 1, 1, 1, 1, 1, 1, 1, 1, 1, 1, 1, 1, 1, 1, 1, 1, 1, 1, 1, 1, 1, 1, 1, 1, 1, 1, 1, 1, 1, 1, 1, 1, 1, 1, 1, 1, 1, 1, 1, 1, 1, 1, 1, 1, 1, 1, 1, 1, 1, 1, 1, 1, 1, 1, 1, 1, 1, 1, 1, 1, 1, 1, 1, 1, 1, 1, 1, 1, 1, 1, 1, 1, 1, 1, 1, 1, 1, 1, 1, 1, 1, 1, 1, 1, 1, 1, 1, 1, 1, 1, 1, 1, 1, 1, 1, 1, 1, 1, 1, 1, 1, 1, 1, 1, 1, 1, 1, 1, 1, 1, 1, 1, 1, 1, 1, 1, 1, 1, 1, 1, 1, 1, 1, 1, 1, 1, 1, 1, 1, 1, 1, 1, 1, 1, 1, 1, 1, 1, 1, 1, 1, 1, 1, 1, 1, 1, 1, 1, 1, 1, 1, 1, 1, 1, 1, 1, 1, 1, 1, 1, 1, 1, 1, 1, 1, 1, 1, 1, 1, 1, 1, 1, 1, 1, 1, 1, 1, 1, 1, 1, 1, 1, 1, 1, 1, 1, 1, 1, 1, 1, 1, 1, 1, 1, 1, 1, 1, 1, 1, 1, 1, 1, 1, 1, 1, 1, 1, 1, 1, 1, 1, 1, 1, 1, 1, 1, 1, 1, 1, 1, 1, 1, 1, 1, 1, 1, 1, 1, 1, 1, 1, 1, 1, 1, 1, 1, 1, 1, 1, 1, 1, 1, 1, 1, 1, 1, 1, 1, 1, 1, 1, 1, 1, 1, 1, 1, 1, 1, 1, 1, 1, 1, 1, 1, 1, 1, 1, 1, 1, 1, 1, 1, 1, 1, 1, 1, 1, 1, 1, 1, 1, 1, 1, 1, 1, 1, 1, 1, 1, 1, 1, 1, 1, 1, 1, 1, 1, 1, 1, 1, 1, 1, 1, 1, 1, 1, 1, 1, 1, 1, 1, 1, 1, 1, 1, 1, 1, 1, 1, 1, 1, 1, 1, 1, 1, 1, 1, 1, 1, 1, 1, 1, 1, 1, 1, 1, 1, 1, 1, 1, 1, 1, 1, 1, 1, 1, 1, 1, 1, 1, 1, 1, 1, 1, 1, 1, 1, 1, 1, 1, 1, 1, 1, 1, 1, 1, 1, 1, 1, 1, 1, 1, 1, 1, 1, 1, 1, 1, 1, 1, 1, 1, 1, 1, 1, 1, 1, 1, 1, 1, 1, 1, 1, 1, 1, 1, 1, 1, 1, 1, 1, 1, 1, 1, 1, 1, 1, 1, 0, 0, 0, 0, 0, 0, 0, 0, 0, 0])
me_sphere_001.materials.append(mat_material_001)
me_sphere_001.use_remesh_preserve_volume = False
me_sphere_001.use_remesh_preserve_attributes = False
me_sphere_001.use_mirror_vertex_groups = False
me_sphere_001.update()
me_sphere = bpy.data.meshes.new('Sphere')
me_sphere.from_pydata([], [], [])
me_sphere.materials.append(mat_material)
me_sphere.use_remesh_preserve_volume = False
me_sphere.use_remesh_preserve_attributes = False
me_sphere.use_mirror_vertex_groups = False
me_sphere.update()
me_cylinder = bpy.data.meshes.new('Cylinder')
me_cylinder.from_pydata([(0.0, 1.0, -1.0), (0.0, 1.0, 1.0), (0.1951, 0.9808, -1.0), (0.1951, 0.9808, 1.0), (0.3827, 0.9239, -1.0), (0.3827, 0.9239, 1.0), (0.5556, 0.8315, -1.0), (0.5556, 0.8315, 1.0), (0.7071, 0.7071, -1.0), (0.7071, 0.7071, 1.0), (0.8315, 0.5556, -1.0), (0.8315, 0.5556, 1.0), (0.9239, 0.3827, -1.0), (0.9239, 0.3827, 1.0), (0.9808, 0.1951, -1.0), (0.9808, 0.1951, 1.0), (1.0, 7.55e-08, -1.0), (1.0, 7.55e-08, 1.0), (0.9808, -0.1951, -1.0), (0.9808, -0.1951, 1.0), (0.9239, -0.3827, -1.0), (0.9239, -0.3827, 1.0), (0.8315, -0.5556, -1.0), (0.8315, -0.5556, 1.0), (0.7071, -0.7071, -1.0), (0.7071, -0.7071, 1.0), (0.5556, -0.8315, -1.0), (0.5556, -0.8315, 1.0), (0.3827, -0.9239, -1.0), (0.3827, -0.9239, 1.0), (0.1951, -0.9808, -1.0), (0.1951, -0.9808, 1.0), (-3.258e-07, -1.0, -1.0), (-3.258e-07, -1.0, 1.0), (-0.1951, -0.9808, -1.0), (-0.1951, -0.9808, 1.0), (-0.3827, -0.9239, -1.0), (-0.3827, -0.9239, 1.0), (-0.5556, -0.8315, -1.0), (-0.5556, -0.8315, 1.0), (-0.7071, -0.7071, -1.0), (-0.7071, -0.7071, 1.0), (-0.8315, -0.5556, -1.0), (-0.8315, -0.5556, 1.0), (-0.9239, -0.3827, -1.0), (-0.9239, -0.3827, 1.0), (-0.9808, -0.1951, -1.0), (-0.9808, -0.1951, 1.0), (-1.0, 9.656e-07, -1.0), (-1.0, 9.656e-07, 1.0), (-0.9808, 0.1951, -1.0), (-0.9808, 0.1951, 1.0), (-0.9239, 0.3827, -1.0), (-0.9239, 0.3827, 1.0), (-0.8315, 0.5556, -1.0), (-0.8315, 0.5556, 1.0), (-0.7071, 0.7071, -1.0), (-0.7071, 0.7071, 1.0), (-0.5556, 0.8315, -1.0), (-0.5556, 0.8315, 1.0), (-0.3827, 0.9239, -1.0), (-0.3827, 0.9239, 1.0), (-0.1951, 0.9808, -1.0), (-0.1951, 0.9808, 1.0)], [], [(0, 1, 3, 2), (2, 3, 5, 4), (4, 5, 7, 6), (6, 7, 9, 8), (8, 9, 11, 10), (10, 11, 13, 12), (12, 13, 15, 14), (14, 15, 17, 16), (16, 17, 19, 18), (18, 19, 21, 20), (20, 21, 23, 22), (22, 23, 25, 24), (24, 25, 27, 26), (26, 27, 29, 28), (28, 29, 31, 30), (30, 31, 33, 32), (32, 33, 35, 34), (34, 35, 37, 36), (36, 37, 39, 38), (38, 39, 41, 40), (40, 41, 43, 42), (42, 43, 45, 44), (44, 45, 47, 46), (46, 47, 49, 48), (48, 49, 51, 50), (50, 51, 53, 52), (52, 53, 55, 54), (54, 55, 57, 56), (56, 57, 59, 58), (58, 59, 61, 60), (3, 1, 63, 61, 59, 57, 55, 53, 51, 49, 47, 45, 43, 41, 39, 37, 35, 33, 31, 29, 27, 25, 23, 21, 19, 17, 15, 13, 11, 9, 7, 5), (62, 63, 1, 0), (60, 61, 63, 62), (0, 2, 4, 6, 8, 10, 12, 14, 16, 18, 20, 22, 24, 26, 28, 30, 32, 34, 36, 38, 40, 42, 44, 46, 48, 50, 52, 54, 56, 58, 60, 62)])
me_cylinder.polygons.foreach_set('use_smooth', [True] * 34)
me_cylinder.materials.append(mat_stamm)
me_cylinder.use_remesh_preserve_volume = False
me_cylinder.use_remesh_preserve_attributes = False
me_cylinder.use_mirror_vertex_groups = False
me_cylinder.update()
me_cone_004 = bpy.data.meshes.new('Cone.004')
me_cone_004.from_pydata([(0.0, 1.0, -1.0), (0.2353, 1.183, -1.0), (0.3827, 0.9239, -1.0), (0.6702, 1.003, -1.0), (0.7071, 0.7071, -1.0), (1.003, 0.6702, -1.0), (0.9239, 0.3827, -1.0), (1.183, 0.2353, -1.0), (1.0, 7.55e-08, -1.0), (0.0, 0.0, 1.0), (1.183, -0.2353, -1.0), (0.9239, -0.3827, -1.0), (1.003, -0.6702, -1.0), (0.7071, -0.7071, -1.0), (0.6702, -1.003, -1.0), (0.3827, -0.9239, -1.0), (0.2353, -1.183, -1.0), (-3.258e-07, -1.0, -1.0), (-0.2353, -1.183, -1.0), (-0.3827, -0.9239, -1.0), (-0.6702, -1.003, -1.0), (-0.7071, -0.7071, -1.0), (-1.003, -0.6702, -1.0), (-0.9239, -0.3827, -1.0), (-1.183, -0.2353, -1.0), (-1.0, 9.656e-07, -1.0), (-1.183, 0.2353, -1.0), (-0.9239, 0.3827, -1.0), (-1.003, 0.6702, -1.0), (-0.7071, 0.7071, -1.0), (-0.6702, 1.003, -1.0), (-0.3827, 0.9239, -1.0), (-0.2353, 1.183, -1.0)], [], [(31, 9, 32), (0, 9, 1), (30, 9, 31), (29, 9, 30), (28, 9, 29), (27, 9, 28), (26, 9, 27), (25, 9, 26), (24, 9, 25), (23, 9, 24), (22, 9, 23), (21, 9, 22), (20, 9, 21), (19, 9, 20), (18, 9, 19), (17, 9, 18), (16, 9, 17), (15, 9, 16), (14, 9, 15), (13, 9, 14), (12, 9, 13), (11, 9, 12), (10, 9, 11), (8, 9, 10), (7, 9, 8), (6, 9, 7), (5, 9, 6), (4, 9, 5), (3, 9, 4), (2, 9, 3), (32, 9, 0), (1, 9, 2), (0, 1, 2, 3, 4, 5, 6, 7, 8, 10, 11, 12, 13, 14, 15, 16, 17, 18, 19, 20, 21, 22, 23, 24, 25, 26, 27, 28, 29, 30, 31, 32)])
me_cone_004.polygons.foreach_set('use_smooth', [True] * 33)
_ca = me_cone_004.color_attributes.new('Col', 'BYTE_COLOR', 'CORNER')
_ca.data.foreach_set('color', [1.0, 1.0, 1.0, 1.0, 1.0, 1.0, 1.0, 1.0, 1.0, 1.0, 1.0, 1.0, 1.0, 1.0, 1.0, 1.0, 1.0, 1.0, 1.0, 1.0, 1.0, 1.0, 1.0, 1.0, 1.0, 1.0, 1.0, 1.0, 1.0, 1.0, 1.0, 1.0, 1.0, 1.0, 1.0, 1.0, 1.0, 1.0, 1.0, 1.0, 1.0, 1.0, 1.0, 1.0, 1.0, 1.0, 1.0, 1.0, 1.0, 1.0, 1.0, 1.0, 1.0, 1.0, 1.0, 1.0, 1.0, 1.0, 1.0, 1.0, 1.0, 1.0, 1.0, 1.0, 1.0, 1.0, 1.0, 1.0, 1.0, 1.0, 1.0, 1.0, 1.0, 1.0, 1.0, 1.0, 1.0, 1.0, 1.0, 1.0, 1.0, 1.0, 1.0, 1.0, 1.0, 1.0, 1.0, 1.0, 1.0, 1.0, 1.0, 1.0, 1.0, 1.0, 1.0, 1.0, 1.0, 1.0, 1.0, 1.0, 1.0, 1.0, 1.0, 1.0, 1.0, 1.0, 1.0, 1.0, 1.0, 1.0, 1.0, 1.0, 1.0, 1.0, 1.0, 1.0, 1.0, 1.0, 1.0, 1.0, 1.0, 1.0, 1.0, 1.0, 1.0, 1.0, 1.0, 1.0, 1.0, 1.0, 1.0, 1.0, 1.0, 1.0, 1.0, 1.0, 1.0, 1.0, 1.0, 1.0, 1.0, 1.0, 1.0, 1.0, 1.0, 1.0, 1.0, 1.0, 1.0, 1.0, 1.0, 1.0, 1.0, 1.0, 1.0, 1.0, 1.0, 1.0, 1.0, 1.0, 1.0, 1.0, 1.0, 1.0, 1.0, 1.0, 1.0, 1.0, 1.0, 1.0, 1.0, 1.0, 1.0, 1.0, 1.0, 1.0, 1.0, 1.0, 1.0, 1.0, 1.0, 1.0, 1.0, 1.0, 1.0, 1.0, 1.0, 1.0, 1.0, 1.0, 1.0, 1.0, 1.0, 1.0, 1.0, 1.0, 1.0, 1.0, 1.0, 1.0, 1.0, 1.0, 1.0, 1.0, 1.0, 1.0, 1.0, 1.0, 1.0, 1.0, 1.0, 1.0, 1.0, 1.0, 1.0, 1.0, 1.0, 1.0, 1.0, 1.0, 1.0, 1.0, 1.0, 1.0, 1.0, 1.0, 1.0, 1.0, 1.0, 1.0, 1.0, 1.0, 1.0, 1.0, 1.0, 1.0, 1.0, 1.0, 1.0, 1.0, 1.0, 1.0, 1.0, 1.0, 1.0, 1.0, 1.0, 1.0, 1.0, 1.0, 1.0, 1.0, 1.0, 1.0, 1.0, 1.0, 1.0, 1.0, 1.0, 1.0, 1.0, 1.0, 1.0, 1.0, 1.0, 1.0, 1.0, 1.0, 1.0, 1.0, 1.0, 1.0, 1.0, 1.0, 1.0, 1.0, 1.0, 1.0, 1.0, 1.0, 1.0, 1.0, 1.0, 1.0, 1.0, 1.0, 1.0, 1.0, 1.0, 1.0, 1.0, 1.0, 1.0, 1.0, 1.0, 1.0, 1.0, 1.0, 1.0, 1.0, 1.0, 1.0, 1.0, 1.0, 1.0, 1.0, 1.0, 1.0, 1.0, 1.0, 1.0, 1.0, 1.0, 1.0, 1.0, 1.0, 1.0, 1.0, 1.0, 1.0, 1.0, 1.0, 1.0, 1.0, 1.0, 1.0, 1.0, 1.0, 1.0, 1.0, 1.0, 1.0, 1.0, 1.0, 1.0, 1.0, 1.0, 1.0, 1.0, 1.0, 1.0, 1.0, 1.0, 1.0, 1.0, 1.0, 1.0, 1.0, 1.0, 1.0, 1.0, 1.0, 1.0, 1.0, 1.0, 1.0, 1.0, 1.0, 1.0, 1.0, 1.0, 1.0, 1.0, 1.0, 1.0, 1.0, 1.0, 1.0, 1.0, 1.0, 1.0, 1.0, 1.0, 1.0, 1.0, 1.0, 1.0, 1.0, 1.0, 1.0, 1.0, 1.0, 1.0, 1.0, 1.0, 1.0, 1.0, 1.0, 1.0, 1.0, 1.0, 1.0, 1.0, 1.0, 1.0, 1.0, 1.0, 1.0, 1.0, 1.0, 1.0, 1.0, 1.0, 1.0, 1.0, 1.0, 1.0, 1.0, 1.0, 1.0, 1.0, 1.0, 1.0, 1.0, 1.0, 1.0, 1.0, 1.0, 1.0, 1.0, 1.0, 1.0, 1.0, 1.0, 1.0, 1.0, 1.0, 1.0, 1.0, 1.0, 1.0, 1.0, 1.0, 1.0, 1.0, 1.0, 1.0, 1.0, 1.0, 1.0, 1.0, 1.0, 1.0, 1.0, 1.0, 1.0, 1.0, 1.0, 1.0, 1.0, 1.0, 1.0, 1.0, 1.0, 1.0, 1.0, 1.0, 1.0, 1.0, 1.0, 1.0, 1.0, 1.0, 1.0, 1.0, 1.0, 1.0, 1.0, 1.0, 1.0, 1.0, 1.0, 1.0, 1.0, 1.0, 1.0, 1.0, 1.0, 1.0, 1.0, 1.0, 1.0, 1.0, 1.0, 1.0, 1.0, 1.0, 1.0, 1.0, 1.0, 1.0, 1.0, 1.0, 1.0, 1.0, 1.0, 1.0, 1.0, 1.0, 1.0, 1.0, 1.0, 1.0, 1.0, 1.0, 1.0, 1.0, 1.0, 1.0, 1.0, 1.0, 1.0])
me_cone_004.materials.append(mat_nadeln)
me_cone_004.materials.append(None)
me_cone_004.use_remesh_preserve_volume = False
me_cone_004.use_remesh_preserve_attributes = False
me_cone_004.use_mirror_vertex_groups = False
me_cone_004.update()
me_cone_003 = bpy.data.meshes.new('Cone.003')
me_cone_003.from_pydata([(-1.634e-08, 1.274, -1.0), (0.1951, 0.9808, -1.0), (0.4876, 1.177, -1.0), (0.5556, 0.8315, -1.0), (0.9009, 0.9009, -1.0), (0.8315, 0.5556, -1.0), (1.177, 0.4876, -1.0), (0.9808, 0.1951, -1.0), (1.274, 1.655e-08, -1.0), (0.0, 0.0, 1.0), (0.9808, -0.1951, -1.0), (1.177, -0.4876, -1.0), (0.8315, -0.5556, -1.0), (0.9009, -0.9009, -1.0), (0.5556, -0.8315, -1.0), (0.4876, -1.177, -1.0), (0.1951, -0.9808, -1.0), (-4.315e-07, -1.274, -1.0), (-0.1951, -0.9808, -1.0), (-0.4876, -1.177, -1.0), (-0.5556, -0.8315, -1.0), (-0.9009, -0.9009, -1.0), (-0.8315, -0.5556, -1.0), (-1.177, -0.4876, -1.0), (-0.9808, -0.1951, -1.0), (-1.274, 1.151e-06, -1.0), (-0.9808, 0.1951, -1.0), (-1.177, 0.4876, -1.0), (-0.8315, 0.5556, -1.0), (-0.9009, 0.9009, -1.0), (-0.5556, 0.8315, -1.0), (-0.4876, 1.177, -1.0), (-0.1951, 0.9808, -1.0)], [], [(31, 9, 32), (0, 9, 1), (30, 9, 31), (29, 9, 30), (28, 9, 29), (27, 9, 28), (26, 9, 27), (25, 9, 26), (24, 9, 25), (23, 9, 24), (22, 9, 23), (21, 9, 22), (20, 9, 21), (19, 9, 20), (18, 9, 19), (17, 9, 18), (16, 9, 17), (15, 9, 16), (14, 9, 15), (13, 9, 14), (12, 9, 13), (11, 9, 12), (10, 9, 11), (8, 9, 10), (7, 9, 8), (6, 9, 7), (5, 9, 6), (4, 9, 5), (3, 9, 4), (2, 9, 3), (32, 9, 0), (1, 9, 2), (0, 1, 2, 3, 4, 5, 6, 7, 8, 10, 11, 12, 13, 14, 15, 16, 17, 18, 19, 20, 21, 22, 23, 24, 25, 26, 27, 28, 29, 30, 31, 32)])
me_cone_003.polygons.foreach_set('use_smooth', [True] * 33)
_ca = me_cone_003.color_attributes.new('Col', 'BYTE_COLOR', 'CORNER')
_ca.data.foreach_set('color', [1.0, 1.0, 1.0, 1.0, 1.0, 1.0, 1.0, 1.0, 1.0, 1.0, 1.0, 1.0, 1.0, 1.0, 1.0, 1.0, 1.0, 1.0, 1.0, 1.0, 1.0, 1.0, 1.0, 1.0, 1.0, 1.0, 1.0, 1.0, 1.0, 1.0, 1.0, 1.0, 1.0, 1.0, 1.0, 1.0, 1.0, 1.0, 1.0, 1.0, 1.0, 1.0, 1.0, 1.0, 1.0, 1.0, 1.0, 1.0, 1.0, 1.0, 1.0, 1.0, 1.0, 1.0, 1.0, 1.0, 1.0, 1.0, 1.0, 1.0, 1.0, 1.0, 1.0, 1.0, 1.0, 1.0, 1.0, 1.0, 1.0, 1.0, 1.0, 1.0, 1.0, 1.0, 1.0, 1.0, 1.0, 1.0, 1.0, 1.0, 1.0, 1.0, 1.0, 1.0, 1.0, 1.0, 1.0, 1.0, 1.0, 1.0, 1.0, 1.0, 1.0, 1.0, 1.0, 1.0, 1.0, 1.0, 1.0, 1.0, 1.0, 1.0, 1.0, 1.0, 1.0, 1.0, 1.0, 1.0, 1.0, 1.0, 1.0, 1.0, 1.0, 1.0, 1.0, 1.0, 1.0, 1.0, 1.0, 1.0, 1.0, 1.0, 1.0, 1.0, 1.0, 1.0, 1.0, 1.0, 1.0, 1.0, 1.0, 1.0, 1.0, 1.0, 1.0, 1.0, 1.0, 1.0, 1.0, 1.0, 1.0, 1.0, 1.0, 1.0, 1.0, 1.0, 1.0, 1.0, 1.0, 1.0, 1.0, 1.0, 1.0, 1.0, 1.0, 1.0, 1.0, 1.0, 1.0, 1.0, 1.0, 1.0, 1.0, 1.0, 1.0, 1.0, 1.0, 1.0, 1.0, 1.0, 1.0, 1.0, 1.0, 1.0, 1.0, 1.0, 1.0, 1.0, 1.0, 1.0, 1.0, 1.0, 1.0, 1.0, 1.0, 1.0, 1.0, 1.0, 1.0, 1.0, 1.0, 1.0, 1.0, 1.0, 1.0, 1.0, 1.0, 1.0, 1.0, 1.0, 1.0, 1.0, 1.0, 1.0, 1.0, 1.0, 1.0, 1.0, 1.0, 1.0, 1.0, 1.0, 1.0, 1.0, 1.0, 1.0, 1.0, 1.0, 1.0, 1.0, 1.0, 1.0, 1.0, 1.0, 1.0, 1.0, 1.0, 1.0, 1.0, 1.0, 1.0, 1.0, 1.0, 1.0, 1.0, 1.0, 1.0, 1.0, 1.0, 1.0, 1.0, 1.0, 1.0, 1.0, 1.0, 1.0, 1.0, 1.0, 1.0, 1.0, 1.0, 1.0, 1.0, 1.0, 1.0, 1.0, 1.0, 1.0, 1.0, 1.0, 1.0, 1.0, 1.0, 1.0, 1.0, 1.0, 1.0, 1.0, 1.0, 1.0, 1.0, 1.0, 1.0, 1.0, 1.0, 1.0, 1.0, 1.0, 1.0, 1.0, 1.0, 1.0, 1.0, 1.0, 1.0, 1.0, 1.0, 1.0, 1.0, 1.0, 1.0, 1.0, 1.0, 1.0, 1.0, 1.0, 1.0, 1.0, 1.0, 1.0, 1.0, 1.0, 1.0, 1.0, 1.0, 1.0, 1.0, 1.0, 1.0, 1.0, 1.0, 1.0, 1.0, 1.0, 1.0, 1.0, 1.0, 1.0, 1.0, 1.0, 1.0, 1.0, 1.0, 1.0, 1.0, 1.0, 1.0, 1.0, 1.0, 1.0, 1.0, 1.0, 1.0, 1.0, 1.0, 1.0, 1.0, 1.0, 1.0, 1.0, 1.0, 1.0, 1.0, 1.0, 1.0, 1.0, 1.0, 1.0, 1.0, 1.0, 1.0, 1.0, 1.0, 1.0, 1.0, 1.0, 1.0, 1.0, 1.0, 1.0, 1.0, 1.0, 1.0, 1.0, 1.0, 1.0, 1.0, 1.0, 1.0, 1.0, 1.0, 1.0, 1.0, 1.0, 1.0, 1.0, 1.0, 1.0, 1.0, 1.0, 1.0, 1.0, 1.0, 1.0, 1.0, 1.0, 1.0, 1.0, 1.0, 1.0, 1.0, 1.0, 1.0, 1.0, 1.0, 1.0, 1.0, 1.0, 1.0, 1.0, 1.0, 1.0, 1.0, 1.0, 1.0, 1.0, 1.0, 1.0, 1.0, 1.0, 1.0, 1.0, 1.0, 1.0, 1.0, 1.0, 1.0, 1.0, 1.0, 1.0, 1.0, 1.0, 1.0, 1.0, 1.0, 1.0, 1.0, 1.0, 1.0, 1.0, 1.0, 1.0, 1.0, 1.0, 1.0, 1.0, 1.0, 1.0, 1.0, 1.0, 1.0, 1.0, 1.0, 1.0, 1.0, 1.0, 1.0, 1.0, 1.0, 1.0, 1.0, 1.0, 1.0, 1.0, 1.0, 1.0, 1.0, 1.0, 1.0, 1.0, 1.0, 1.0, 1.0, 1.0, 1.0, 1.0, 1.0, 1.0, 1.0, 1.0, 1.0, 1.0, 1.0, 1.0, 1.0, 1.0, 1.0, 1.0, 1.0, 1.0, 1.0, 1.0, 1.0, 1.0, 1.0, 1.0, 1.0, 1.0, 1.0, 1.0, 1.0, 1.0, 1.0, 1.0, 1.0, 1.0, 1.0, 1.0, 1.0, 1.0, 1.0, 1.0, 1.0, 1.0, 1.0, 1.0, 1.0, 1.0, 1.0, 1.0, 1.0, 1.0])
me_cone_003.materials.append(mat_nadeln)
me_cone_003.use_remesh_preserve_volume = False
me_cone_003.use_remesh_preserve_attributes = False
me_cone_003.use_mirror_vertex_groups = False
me_cone_003.update()
me_cone = bpy.data.meshes.new('Cone')
me_cone.from_pydata([(0.0, 1.0, -1.0), (0.2401, 1.207, -1.0), (0.3827, 0.9239, -1.0), (0.6836, 1.023, -1.0), (0.7071, 0.7071, -1.0), (1.023, 0.6836, -1.0), (0.9239, 0.3827, -1.0), (1.207, 0.2401, -1.0), (1.0, 7.55e-08, -1.0), (0.0, 0.0, 1.0), (1.207, -0.2401, -1.0), (0.9239, -0.3827, -1.0), (1.023, -0.6836, -1.0), (0.7071, -0.7071, -1.0), (0.6836, -1.023, -1.0), (0.3827, -0.9239, -1.0), (0.2401, -1.207, -1.0), (-3.258e-07, -1.0, -1.0), (-0.2401, -1.207, -1.0), (-0.3827, -0.9239, -1.0), (-0.6836, -1.023, -1.0), (-0.7071, -0.7071, -1.0), (-1.023, -0.6836, -1.0), (-0.9239, -0.3827, -1.0), (-1.207, -0.2401, -1.0), (-1.0, 9.656e-07, -1.0), (-1.207, 0.2401, -1.0), (-0.9239, 0.3827, -1.0), (-1.023, 0.6836, -1.0), (-0.7071, 0.7071, -1.0), (-0.6836, 1.023, -1.0), (-0.3827, 0.9239, -1.0), (-0.2401, 1.207, -1.0)], [], [(31, 9, 32), (0, 9, 1), (30, 9, 31), (29, 9, 30), (28, 9, 29), (27, 9, 28), (26, 9, 27), (25, 9, 26), (24, 9, 25), (23, 9, 24), (22, 9, 23), (21, 9, 22), (20, 9, 21), (19, 9, 20), (18, 9, 19), (17, 9, 18), (16, 9, 17), (15, 9, 16), (14, 9, 15), (13, 9, 14), (12, 9, 13), (11, 9, 12), (10, 9, 11), (8, 9, 10), (7, 9, 8), (6, 9, 7), (5, 9, 6), (4, 9, 5), (3, 9, 4), (2, 9, 3), (32, 9, 0), (1, 9, 2), (0, 1, 2, 3, 4, 5, 6, 7, 8, 10, 11, 12, 13, 14, 15, 16, 17, 18, 19, 20, 21, 22, 23, 24, 25, 26, 27, 28, 29, 30, 31, 32)])
me_cone.polygons.foreach_set('use_smooth', [True] * 33)
_ca = me_cone.color_attributes.new('Col', 'BYTE_COLOR', 'CORNER')
_ca.data.foreach_set('color', [1.0, 1.0, 1.0, 1.0, 1.0, 1.0, 1.0, 1.0, 1.0, 1.0, 1.0, 1.0, 1.0, 1.0, 1.0, 1.0, 1.0, 1.0, 1.0, 1.0, 1.0, 1.0, 1.0, 1.0, 1.0, 1.0, 1.0, 1.0, 1.0, 1.0, 1.0, 1.0, 1.0, 1.0, 1.0, 1.0, 1.0, 1.0, 1.0, 1.0, 1.0, 1.0, 1.0, 1.0, 1.0, 1.0, 1.0, 1.0, 1.0, 1.0, 1.0, 1.0, 1.0, 1.0, 1.0, 1.0, 1.0, 1.0, 1.0, 1.0, 1.0, 1.0, 1.0, 1.0, 1.0, 1.0, 1.0, 1.0, 1.0, 1.0, 1.0, 1.0, 1.0, 1.0, 1.0, 1.0, 1.0, 1.0, 1.0, 1.0, 1.0, 1.0, 1.0, 1.0, 1.0, 1.0, 1.0, 1.0, 1.0, 1.0, 1.0, 1.0, 1.0, 1.0, 1.0, 1.0, 1.0, 1.0, 1.0, 1.0, 1.0, 1.0, 1.0, 1.0, 1.0, 1.0, 1.0, 1.0, 1.0, 1.0, 1.0, 1.0, 1.0, 1.0, 1.0, 1.0, 1.0, 1.0, 1.0, 1.0, 1.0, 1.0, 1.0, 1.0, 1.0, 1.0, 1.0, 1.0, 1.0, 1.0, 1.0, 1.0, 1.0, 1.0, 1.0, 1.0, 1.0, 1.0, 1.0, 1.0, 1.0, 1.0, 1.0, 1.0, 1.0, 1.0, 1.0, 1.0, 1.0, 1.0, 1.0, 1.0, 1.0, 1.0, 1.0, 1.0, 1.0, 1.0, 1.0, 1.0, 1.0, 1.0, 1.0, 1.0, 1.0, 1.0, 1.0, 1.0, 1.0, 1.0, 1.0, 1.0, 1.0, 1.0, 1.0, 1.0, 1.0, 1.0, 1.0, 1.0, 1.0, 1.0, 1.0, 1.0, 1.0, 1.0, 1.0, 1.0, 1.0, 1.0, 1.0, 1.0, 1.0, 1.0, 1.0, 1.0, 1.0, 1.0, 1.0, 1.0, 1.0, 1.0, 1.0, 1.0, 1.0, 1.0, 1.0, 1.0, 1.0, 1.0, 1.0, 1.0, 1.0, 1.0, 1.0, 1.0, 1.0, 1.0, 1.0, 1.0, 1.0, 1.0, 1.0, 1.0, 1.0, 1.0, 1.0, 1.0, 1.0, 1.0, 1.0, 1.0, 1.0, 1.0, 1.0, 1.0, 1.0, 1.0, 1.0, 1.0, 1.0, 1.0, 1.0, 1.0, 1.0, 1.0, 1.0, 1.0, 1.0, 1.0, 1.0, 1.0, 1.0, 1.0, 1.0, 1.0, 1.0, 1.0, 1.0, 1.0, 1.0, 1.0, 1.0, 1.0, 1.0, 1.0, 1.0, 1.0, 1.0, 1.0, 1.0, 1.0, 1.0, 1.0, 1.0, 1.0, 1.0, 1.0, 1.0, 1.0, 1.0, 1.0, 1.0, 1.0, 1.0, 1.0, 1.0, 1.0, 1.0, 1.0, 1.0, 1.0, 1.0, 1.0, 1.0, 1.0, 1.0, 1.0, 1.0, 1.0, 1.0, 1.0, 1.0, 1.0, 1.0, 1.0, 1.0, 1.0, 1.0, 1.0, 1.0, 1.0, 1.0, 1.0, 1.0, 1.0, 1.0, 1.0, 1.0, 1.0, 1.0, 1.0, 1.0, 1.0, 1.0, 1.0, 1.0, 1.0, 1.0, 1.0, 1.0, 1.0, 1.0, 1.0, 1.0, 1.0, 1.0, 1.0, 1.0, 1.0, 1.0, 1.0, 1.0, 1.0, 1.0, 1.0, 1.0, 1.0, 1.0, 1.0, 1.0, 1.0, 1.0, 1.0, 1.0, 1.0, 1.0, 1.0, 1.0, 1.0, 1.0, 1.0, 1.0, 1.0, 1.0, 1.0, 1.0, 1.0, 1.0, 1.0, 1.0, 1.0, 1.0, 1.0, 1.0, 1.0, 1.0, 1.0, 1.0, 1.0, 1.0, 1.0, 1.0, 1.0, 1.0, 1.0, 1.0, 1.0, 1.0, 1.0, 1.0, 1.0, 1.0, 1.0, 1.0, 1.0, 1.0, 1.0, 1.0, 1.0, 1.0, 1.0, 1.0, 1.0, 1.0, 1.0, 1.0, 1.0, 1.0, 1.0, 1.0, 1.0, 1.0, 1.0, 1.0, 1.0, 1.0, 1.0, 1.0, 1.0, 1.0, 1.0, 1.0, 1.0, 1.0, 1.0, 1.0, 1.0, 1.0, 1.0, 1.0, 1.0, 1.0, 1.0, 1.0, 1.0, 1.0, 1.0, 1.0, 1.0, 1.0, 1.0, 1.0, 1.0, 1.0, 1.0, 1.0, 1.0, 1.0, 1.0, 1.0, 1.0, 1.0, 1.0, 1.0, 1.0, 1.0, 1.0, 1.0, 1.0, 1.0, 1.0, 1.0, 1.0, 1.0, 1.0, 1.0, 1.0, 1.0, 1.0, 1.0, 1.0, 1.0, 1.0, 1.0, 1.0, 1.0, 1.0, 1.0, 1.0, 1.0, 1.0, 1.0, 1.0, 1.0, 1.0, 1.0, 1.0, 1.0, 1.0, 1.0, 1.0, 1.0, 1.0, 1.0, 1.0, 1.0, 1.0, 1.0, 1.0, 1.0, 1.0, 1.0, 1.0, 1.0, 1.0, 1.0, 1.0, 1.0, 1.0, 1.0, 1.0])
me_cone.materials.append(mat_nadeln)
me_cone.use_remesh_preserve_volume = False
me_cone.use_remesh_preserve_attributes = False
me_cone.use_mirror_vertex_groups = False
me_cone.update()

# ---- objects
ob_sphere_001 = bpy.data.objects.new('Sphere.001', me_sphere_001)
ob_sphere = bpy.data.objects.new('Sphere', me_sphere)
ob_point = bpy.data.objects.new('Point', light_point)
ob_cylinder = bpy.data.objects.new('Cylinder', me_cylinder)
ob_cone_002 = bpy.data.objects.new('Cone.002', me_cone_004)
ob_cone_001 = bpy.data.objects.new('Cone.001', me_cone_003)
ob_cone = bpy.data.objects.new('Cone', me_cone)
ob_lamp = bpy.data.objects.new('Lamp', light_lamp)
ob_camera = bpy.data.objects.new('Camera', cam_camera)
ob_kugel_011 = bpy.data.objects.new('Kugel.011', None)
ob_kugel_010 = bpy.data.objects.new('Kugel.010', None)
ob_kugel_009 = bpy.data.objects.new('Kugel.009', None)
ob_kugel_008 = bpy.data.objects.new('Kugel.008', None)
ob_kugel_007 = bpy.data.objects.new('Kugel.007', None)
ob_kugel_006 = bpy.data.objects.new('Kugel.006', None)
ob_kugel_005 = bpy.data.objects.new('Kugel.005', None)
ob_kugel_004 = bpy.data.objects.new('Kugel.004', None)
ob_kugel_003 = bpy.data.objects.new('Kugel.003', None)
ob_kugel_002 = bpy.data.objects.new('Kugel.002', None)
ob_kugel_001 = bpy.data.objects.new('Kugel.001', None)
ob_kugel = bpy.data.objects.new('Kugel', None)
ob_kugel_018 = bpy.data.objects.new('Kugel.018', None)
ob_kugel_017 = bpy.data.objects.new('Kugel.017', None)
ob_kugel_016 = bpy.data.objects.new('Kugel.016', None)
ob_kugel_015 = bpy.data.objects.new('Kugel.015', None)
ob_kugel_014 = bpy.data.objects.new('Kugel.014', None)
ob_kugel_013 = bpy.data.objects.new('Kugel.013', None)
ob_kugel_012 = bpy.data.objects.new('Kugel.012', None)

# ---- transforms, parenting, visibility, modifiers, constraints
ob_sphere_001.location = (-1.66, 0.321, 1.348)
ob_sphere_001.rotation_euler = (0.0, -0.0, 0.4133)
ob_sphere_001.scale = (0.07772, 0.07772, 0.07772)
ob_sphere_001.lineart.crease_threshold = 0.0
ob_sphere.location = (-1.52, 0.3332, 1.508)
ob_sphere.rotation_euler = (0.0, -0.0, 0.4133)
ob_sphere.scale = (0.0747, 0.0747, 0.0747)
ob_sphere.lineart.crease_threshold = 0.0
ob_point.location = (11.85, 1.994, 9.035)
ob_point.rotation_euler = (0.0, -0.0, 0.4133)
ob_point.lineart.crease_threshold = 0.0
ob_cylinder.location = (-0.2251, 0.4084, 0.4246)
ob_cylinder.rotation_euler = (0.0, -0.0, 0.4133)
ob_cylinder.scale = (0.6787, 0.6787, 0.6787)
ob_cylinder.lineart.crease_threshold = 0.0
ob_cone_002.location = (-0.2081, 0.4149, 2.384)
ob_cone_002.rotation_euler = (0.0, -0.0, 0.4133)
ob_cone_002.scale = (1.653, 1.653, 1.653)
ob_cone_002.lineart.crease_threshold = 0.0
ob_cone_001.location = (-0.2081, 0.4149, 3.184)
ob_cone_001.rotation_euler = (0.0, -0.0, 0.4133)
ob_cone_001.scale = (1.286, 1.286, 1.286)
ob_cone_001.lineart.crease_threshold = 0.0
ob_cone.location = (-0.2081, 0.4149, 3.93)
ob_cone.rotation_euler = (0.0, -0.0, 0.4133)
ob_cone.lineart.crease_threshold = 0.0
ob_lamp.location = (-8.368, -0.1511, 8.023)
ob_lamp.rotation_euler = (0.6503, 0.05522, 2.28)
ob_lamp.lock_rotations_4d = False
ob_lamp.empty_display_type = 'ARROWS'
ob_lamp.color = (0.0, 0.0, 0.0, 0.0)
ob_lamp.lineart.crease_threshold = 0.0
ob_camera.location = (-8.35, -7.821, 8.058)
ob_camera.rotation_euler = (1.109, 0.01082, -0.4509)
ob_camera.lock_rotations_4d = False
ob_camera.empty_display_type = 'ARROWS'
ob_camera.color = (0.0, 0.0, 0.0, 0.0)
ob_camera.display_type = 'WIRE'
ob_camera.lineart.crease_threshold = 0.0
ob_kugel_011.location = (-1.358, 0.2999, 3.284)
ob_kugel_011.rotation_euler = (0.1792, 0.4101, 0.03177)
ob_kugel_011.scale = (0.1271, 0.1271, 0.1271)
ob_kugel_011.empty_image_offset = (0.0, 0.0)
ob_kugel_011.show_instancer_for_render = False
ob_kugel_011.instance_type = 'COLLECTION'
ob_kugel_011.lineart.crease_threshold = 0.0
ob_kugel_010.location = (-0.8296, 0.5997, 3.623)
ob_kugel_010.rotation_euler = (-0.2035, 0.2365, 0.5487)
ob_kugel_010.scale = (0.1271, 0.1271, 0.1271)
ob_kugel_010.empty_image_offset = (0.0, 0.0)
ob_kugel_010.show_instancer_for_render = False
ob_kugel_010.instance_type = 'COLLECTION'
ob_kugel_010.lineart.crease_threshold = 0.0
ob_kugel_009.location = (-0.4473, -0.5643, 3.657)
ob_kugel_009.rotation_euler = (-0.2035, 0.2365, 0.5487)
ob_kugel_009.scale = (0.1271, 0.1271, 0.1271)
ob_kugel_009.empty_image_offset = (0.0, 0.0)
ob_kugel_009.show_instancer_for_render = False
ob_kugel_009.instance_type = 'COLLECTION'
ob_kugel_009.lineart.crease_threshold = 0.0
ob_kugel_008.location = (-0.9511, -0.5259, 3.266)
ob_kugel_008.rotation_euler = (-0.2035, 0.2365, 0.5487)
ob_kugel_008.scale = (0.1271, 0.1271, 0.1271)
ob_kugel_008.empty_image_offset = (0.0, 0.0)
ob_kugel_008.show_instancer_for_render = False
ob_kugel_008.instance_type = 'COLLECTION'
ob_kugel_008.lineart.crease_threshold = 0.0
ob_kugel_007.location = (-1.442, 0.6476, 2.42)
ob_kugel_007.rotation_euler = (-0.2035, 0.2365, 0.5487)
ob_kugel_007.scale = (0.1271, 0.1271, 0.1271)
ob_kugel_007.empty_image_offset = (0.0, 0.0)
ob_kugel_007.show_instancer_for_render = False
ob_kugel_007.instance_type = 'COLLECTION'
ob_kugel_007.lineart.crease_threshold = 0.0
ob_kugel_006.location = (-1.274, -0.5279, 2.393)
ob_kugel_006.rotation_euler = (-0.2035, 0.2365, 0.5487)
ob_kugel_006.scale = (0.1271, 0.1271, 0.1271)
ob_kugel_006.empty_image_offset = (0.0, 0.0)
ob_kugel_006.show_instancer_for_render = False
ob_kugel_006.instance_type = 'COLLECTION'
ob_kugel_006.lineart.crease_threshold = 0.0
ob_kugel_005.location = (-0.5194, -1.142, 2.746)
ob_kugel_005.rotation_euler = (-0.2035, 0.2365, 0.5487)
ob_kugel_005.scale = (0.1271, 0.1271, 0.1271)
ob_kugel_005.empty_image_offset = (0.0, 0.0)
ob_kugel_005.show_instancer_for_render = False
ob_kugel_005.instance_type = 'COLLECTION'
ob_kugel_005.lineart.crease_threshold = 0.0
ob_kugel_004.location = (-0.9319, -1.352, 1.602)
ob_kugel_004.rotation_euler = (0.3263, 0.1363, 0.6493)
ob_kugel_004.scale = (0.1271, 0.1271, 0.1271)
ob_kugel_004.empty_image_offset = (0.0, 0.0)
ob_kugel_004.show_instancer_for_render = False
ob_kugel_004.instance_type = 'COLLECTION'
ob_kugel_004.lineart.crease_threshold = 0.0
ob_kugel_003.location = (-1.551, -1.053, 1.736)
ob_kugel_003.rotation_euler = (0.4195, 0.5074, 0.7792)
ob_kugel_003.scale = (0.1271, 0.1271, 0.1271)
ob_kugel_003.empty_image_offset = (0.0, 0.0)
ob_kugel_003.show_instancer_for_render = False
ob_kugel_003.instance_type = 'COLLECTION'
ob_kugel_003.lineart.crease_threshold = 0.0
ob_kugel_002.location = (-1.835, -0.3886, 1.12)
ob_kugel_002.rotation_euler = (1.088, 0.2912, 0.9666)
ob_kugel_002.scale = (0.1271, 0.1271, 0.1271)
ob_kugel_002.empty_image_offset = (0.0, 0.0)
ob_kugel_002.show_instancer_for_render = False
ob_kugel_002.instance_type = 'COLLECTION'
ob_kugel_002.lineart.crease_threshold = 0.0
ob_kugel_001.location = (-1.82, 0.5174, 1.361)
ob_kugel_001.rotation_euler = (1.088, 0.2912, 0.9666)
ob_kugel_001.scale = (0.1271, 0.1271, 0.1271)
ob_kugel_001.empty_image_offset = (0.0, 0.0)
ob_kugel_001.show_instancer_for_render = False
ob_kugel_001.instance_type = 'COLLECTION'
ob_kugel_001.lineart.crease_threshold = 0.0
ob_kugel.location = (-1.801, 1.044, 1.139)
ob_kugel.rotation_euler = (1.088, 0.2912, 0.9666)
ob_kugel.scale = (0.1271, 0.1271, 0.1271)
ob_kugel.empty_image_offset = (0.0, 0.0)
ob_kugel.show_instancer_for_render = False
ob_kugel.instance_type = 'COLLECTION'
ob_kugel.lineart.crease_threshold = 0.0
ob_kugel_018.location = (-1.427, 0.3174, 2.678)
ob_kugel_018.rotation_euler = (0.03087, 0.152, 0.4133)
ob_kugel_018.scale = (0.1358, 0.1358, 0.1358)
ob_kugel_018.empty_image_offset = (0.0, 0.0)
ob_kugel_018.show_instancer_for_render = False
ob_kugel_018.instance_type = 'COLLECTION'
ob_kugel_018.lineart.crease_threshold = 0.0
ob_kugel_017.location = (-1.309, 1.079, 2.121)
ob_kugel_017.rotation_euler = (0.4367, 0.164, 0.4834)
ob_kugel_017.scale = (0.1358, 0.1358, 0.1358)
ob_kugel_017.empty_image_offset = (0.0, 0.0)
ob_kugel_017.show_instancer_for_render = False
ob_kugel_017.instance_type = 'COLLECTION'
ob_kugel_017.lineart.crease_threshold = 0.0
ob_kugel_016.location = (-1.103, -0.09654, 3.391)
ob_kugel_016.rotation_euler = (0.03087, 0.152, 0.4133)
ob_kugel_016.scale = (0.1358, 0.1358, 0.1358)
ob_kugel_016.empty_image_offset = (0.0, 0.0)
ob_kugel_016.show_instancer_for_render = False
ob_kugel_016.instance_type = 'COLLECTION'
ob_kugel_016.lineart.crease_threshold = 0.0
ob_kugel_015.location = (-1.953, 0.4035, 1.154)
ob_kugel_015.rotation_euler = (0.03087, 0.152, 0.4133)
ob_kugel_015.scale = (0.1358, 0.1358, 0.1358)
ob_kugel_015.empty_image_offset = (0.0, 0.0)
ob_kugel_015.show_instancer_for_render = False
ob_kugel_015.instance_type = 'COLLECTION'
ob_kugel_015.lineart.crease_threshold = 0.0
ob_kugel_014.location = (-1.595, -0.6016, 1.48)
ob_kugel_014.rotation_euler = (0.03087, 0.152, 0.4133)
ob_kugel_014.scale = (0.1358, 0.1358, 0.1358)
ob_kugel_014.empty_image_offset = (0.0, 0.0)
ob_kugel_014.show_instancer_for_render = False
ob_kugel_014.instance_type = 'COLLECTION'
ob_kugel_014.lineart.crease_threshold = 0.0
ob_kugel_013.location = (-0.92, -0.7876, 2.469)
ob_kugel_013.rotation_euler = (0.03087, 0.152, 0.4133)
ob_kugel_013.scale = (0.1358, 0.1358, 0.1358)
ob_kugel_013.empty_image_offset = (0.0, 0.0)
ob_kugel_013.show_instancer_for_render = False
ob_kugel_013.instance_type = 'COLLECTION'
ob_kugel_013.lineart.crease_threshold = 0.0
ob_kugel_012.location = (-1.573, -0.05121, 2.229)
ob_kugel_012.rotation_euler = (0.03087, 0.152, 0.4133)
ob_kugel_012.scale = (0.1358, 0.1358, 0.1358)
ob_kugel_012.empty_image_offset = (0.0, 0.0)
ob_kugel_012.show_instancer_for_render = False
ob_kugel_012.instance_type = 'COLLECTION'
ob_kugel_012.lineart.crease_threshold = 0.0
ob_kugel_011.instance_collection = col_kugel
ob_kugel_010.instance_collection = col_kugel
ob_kugel_009.instance_collection = col_kugel
ob_kugel_008.instance_collection = col_kugel
ob_kugel_007.instance_collection = col_kugel
ob_kugel_006.instance_collection = col_kugel
ob_kugel_005.instance_collection = col_kugel
ob_kugel_004.instance_collection = col_kugel
ob_kugel_003.instance_collection = col_kugel
ob_kugel_002.instance_collection = col_kugel
ob_kugel_001.instance_collection = col_kugel
ob_kugel.instance_collection = col_kugel
ob_kugel_018.instance_collection = col_kugel
ob_kugel_017.instance_collection = col_kugel
ob_kugel_016.instance_collection = col_kugel
ob_kugel_015.instance_collection = col_kugel
ob_kugel_014.instance_collection = col_kugel
ob_kugel_013.instance_collection = col_kugel
ob_kugel_012.instance_collection = col_kugel

# ---- collection membership
col_collection_1.objects.link(ob_sphere_001)
col_collection_1.objects.link(ob_sphere)
col_collection_1.objects.link(ob_point)
col_collection_1.objects.link(ob_cylinder)
col_collection_1.objects.link(ob_cone_002)
col_collection_1.objects.link(ob_cone_001)
col_collection_1.objects.link(ob_cone)
col_collection_1.objects.link(ob_lamp)
col_collection_1.objects.link(ob_camera)
col_collection_1.objects.link(ob_kugel_011)
col_collection_1.objects.link(ob_kugel_010)
col_collection_1.objects.link(ob_kugel_009)
col_collection_1.objects.link(ob_kugel_008)
col_collection_1.objects.link(ob_kugel_007)
col_collection_1.objects.link(ob_kugel_006)
col_collection_1.objects.link(ob_kugel_005)
col_collection_1.objects.link(ob_kugel_004)
col_collection_1.objects.link(ob_kugel_003)
col_collection_1.objects.link(ob_kugel_002)
col_collection_1.objects.link(ob_kugel_001)
col_collection_1.objects.link(ob_kugel)
col_collection_1.objects.link(ob_kugel_018)
col_collection_1.objects.link(ob_kugel_017)
col_collection_1.objects.link(ob_kugel_016)
col_collection_1.objects.link(ob_kugel_015)
col_collection_1.objects.link(ob_kugel_014)
col_collection_1.objects.link(ob_kugel_013)
col_collection_1.objects.link(ob_kugel_012)

# ---- scene / render settings (as saved in the file)
scene.camera = ob_camera
scene.frame_start = 1; scene.frame_end = 250; scene.frame_set(1)
scene.render.engine = 'CYCLES'
scene.render.resolution_percentage = 50
scene.render.dither_intensity = 0.0
scene.cycles.use_denoising = False
scene.cycles.samples = 10
scene.cycles.sampling_pattern = 'TABULATED_SOBOL'
scene.cycles.light_sampling_threshold = 0.0
scene.cycles.use_adaptive_sampling = False
scene.cycles.use_light_tree = False
scene.cycles.blur_glossy = 0.0
scene.cycles.volume_bounces = 1
scene.cycles.pixel_filter_type = 'GAUSSIAN'
scene.cycles.sample_clamp_indirect = 0.0
scene.view_settings.view_transform = 'Standard'
bpy.context.view_layer.update()

